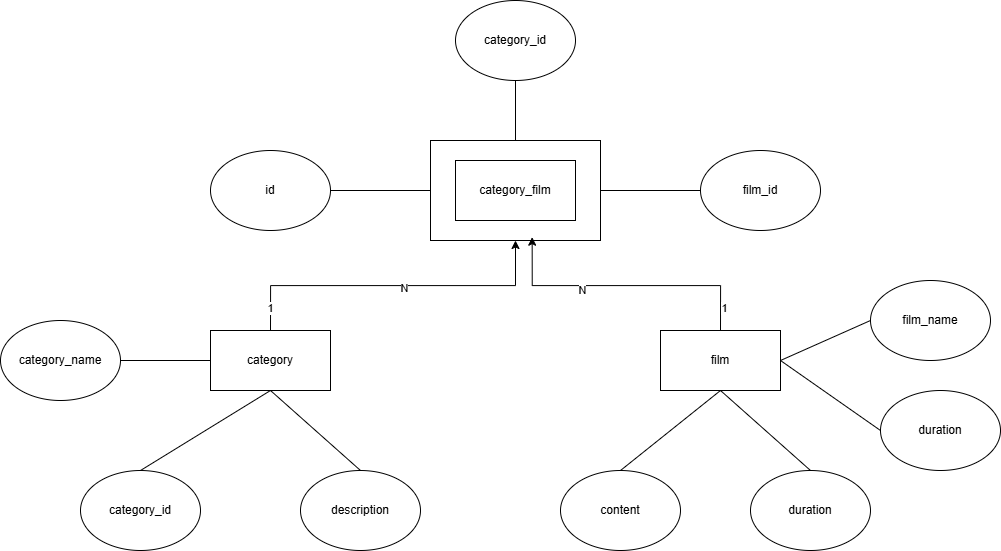

The diagram above was exported from draw.io. Its source (the exported page's mxGraphModel, read from the mxfile embedded in the PNG):
<mxGraphModel dx="2271" dy="1980" grid="1" gridSize="10" guides="1" tooltips="1" connect="1" arrows="1" fold="1" page="1" pageScale="1" pageWidth="827" pageHeight="1169" math="0" shadow="0">
  <root>
    <mxCell id="0" />
    <mxCell id="1" parent="0" />
    <mxCell id="QJJwd3Ivd5JeUX4GYhi2-17" style="edgeStyle=orthogonalEdgeStyle;rounded=0;orthogonalLoop=1;jettySize=auto;html=1;exitX=0.5;exitY=0;exitDx=0;exitDy=0;" edge="1" parent="1" source="QJJwd3Ivd5JeUX4GYhi2-1" target="QJJwd3Ivd5JeUX4GYhi2-11">
      <mxGeometry relative="1" as="geometry" />
    </mxCell>
    <mxCell id="QJJwd3Ivd5JeUX4GYhi2-21" value="1" style="edgeLabel;html=1;align=center;verticalAlign=middle;resizable=0;points=[];" vertex="1" connectable="0" parent="QJJwd3Ivd5JeUX4GYhi2-17">
      <mxGeometry x="-0.8625" y="1" relative="1" as="geometry">
        <mxPoint y="1" as="offset" />
      </mxGeometry>
    </mxCell>
    <mxCell id="QJJwd3Ivd5JeUX4GYhi2-22" value="N" style="edgeLabel;html=1;align=center;verticalAlign=middle;resizable=0;points=[];" vertex="1" connectable="0" parent="QJJwd3Ivd5JeUX4GYhi2-17">
      <mxGeometry x="0.0633" y="-2" relative="1" as="geometry">
        <mxPoint as="offset" />
      </mxGeometry>
    </mxCell>
    <mxCell id="QJJwd3Ivd5JeUX4GYhi2-1" value="category" style="rounded=0;whiteSpace=wrap;html=1;" vertex="1" parent="1">
      <mxGeometry x="120" y="300" width="120" height="60" as="geometry" />
    </mxCell>
    <mxCell id="QJJwd3Ivd5JeUX4GYhi2-2" value="film" style="rounded=0;whiteSpace=wrap;html=1;" vertex="1" parent="1">
      <mxGeometry x="570" y="300" width="120" height="60" as="geometry" />
    </mxCell>
    <mxCell id="QJJwd3Ivd5JeUX4GYhi2-3" value="category_id" style="ellipse;whiteSpace=wrap;html=1;" vertex="1" parent="1">
      <mxGeometry x="-10" y="440" width="120" height="80" as="geometry" />
    </mxCell>
    <mxCell id="QJJwd3Ivd5JeUX4GYhi2-4" value="category_name" style="ellipse;whiteSpace=wrap;html=1;" vertex="1" parent="1">
      <mxGeometry x="-90" y="290" width="120" height="80" as="geometry" />
    </mxCell>
    <mxCell id="QJJwd3Ivd5JeUX4GYhi2-5" value="description" style="ellipse;whiteSpace=wrap;html=1;" vertex="1" parent="1">
      <mxGeometry x="210" y="440" width="120" height="80" as="geometry" />
    </mxCell>
    <mxCell id="QJJwd3Ivd5JeUX4GYhi2-6" value="film_name" style="ellipse;whiteSpace=wrap;html=1;" vertex="1" parent="1">
      <mxGeometry x="780" y="250" width="120" height="80" as="geometry" />
    </mxCell>
    <mxCell id="QJJwd3Ivd5JeUX4GYhi2-7" value="duration" style="ellipse;whiteSpace=wrap;html=1;" vertex="1" parent="1">
      <mxGeometry x="790" y="360" width="120" height="80" as="geometry" />
    </mxCell>
    <mxCell id="QJJwd3Ivd5JeUX4GYhi2-8" value="content" style="ellipse;whiteSpace=wrap;html=1;" vertex="1" parent="1">
      <mxGeometry x="470" y="440" width="120" height="80" as="geometry" />
    </mxCell>
    <mxCell id="QJJwd3Ivd5JeUX4GYhi2-9" value="duration" style="ellipse;whiteSpace=wrap;html=1;" vertex="1" parent="1">
      <mxGeometry x="660" y="440" width="120" height="80" as="geometry" />
    </mxCell>
    <mxCell id="QJJwd3Ivd5JeUX4GYhi2-11" value="" style="rounded=0;whiteSpace=wrap;html=1;" vertex="1" parent="1">
      <mxGeometry x="340" y="110" width="170" height="100" as="geometry" />
    </mxCell>
    <mxCell id="QJJwd3Ivd5JeUX4GYhi2-12" value="category_film" style="rounded=0;whiteSpace=wrap;html=1;" vertex="1" parent="1">
      <mxGeometry x="365" y="130" width="120" height="60" as="geometry" />
    </mxCell>
    <mxCell id="QJJwd3Ivd5JeUX4GYhi2-13" value="category_id" style="ellipse;whiteSpace=wrap;html=1;" vertex="1" parent="1">
      <mxGeometry x="365" y="-30" width="120" height="80" as="geometry" />
    </mxCell>
    <mxCell id="QJJwd3Ivd5JeUX4GYhi2-15" value="film_id" style="ellipse;whiteSpace=wrap;html=1;" vertex="1" parent="1">
      <mxGeometry x="610" y="120" width="120" height="80" as="geometry" />
    </mxCell>
    <mxCell id="QJJwd3Ivd5JeUX4GYhi2-16" value="id" style="ellipse;whiteSpace=wrap;html=1;" vertex="1" parent="1">
      <mxGeometry x="120" y="120" width="120" height="80" as="geometry" />
    </mxCell>
    <mxCell id="QJJwd3Ivd5JeUX4GYhi2-18" style="edgeStyle=orthogonalEdgeStyle;rounded=0;orthogonalLoop=1;jettySize=auto;html=1;entryX=0.598;entryY=0.967;entryDx=0;entryDy=0;entryPerimeter=0;exitX=0.5;exitY=0;exitDx=0;exitDy=0;" edge="1" parent="1" source="QJJwd3Ivd5JeUX4GYhi2-2" target="QJJwd3Ivd5JeUX4GYhi2-11">
      <mxGeometry relative="1" as="geometry" />
    </mxCell>
    <mxCell id="QJJwd3Ivd5JeUX4GYhi2-19" value="1" style="edgeLabel;html=1;align=center;verticalAlign=middle;resizable=0;points=[];" vertex="1" connectable="0" parent="QJJwd3Ivd5JeUX4GYhi2-18">
      <mxGeometry x="-0.8364" y="-3" relative="1" as="geometry">
        <mxPoint y="1" as="offset" />
      </mxGeometry>
    </mxCell>
    <mxCell id="QJJwd3Ivd5JeUX4GYhi2-20" value="N" style="edgeLabel;html=1;align=center;verticalAlign=middle;resizable=0;points=[];" vertex="1" connectable="0" parent="QJJwd3Ivd5JeUX4GYhi2-18">
      <mxGeometry x="0.3035" y="4" relative="1" as="geometry">
        <mxPoint as="offset" />
      </mxGeometry>
    </mxCell>
    <mxCell id="QJJwd3Ivd5JeUX4GYhi2-23" value="" style="endArrow=none;html=1;rounded=0;exitX=0.5;exitY=0;exitDx=0;exitDy=0;entryX=0.5;entryY=1;entryDx=0;entryDy=0;" edge="1" parent="1" source="QJJwd3Ivd5JeUX4GYhi2-11" target="QJJwd3Ivd5JeUX4GYhi2-13">
      <mxGeometry width="50" height="50" relative="1" as="geometry">
        <mxPoint x="390" y="100" as="sourcePoint" />
        <mxPoint x="440" y="50" as="targetPoint" />
      </mxGeometry>
    </mxCell>
    <mxCell id="QJJwd3Ivd5JeUX4GYhi2-24" value="" style="endArrow=none;html=1;rounded=0;exitX=1;exitY=0.5;exitDx=0;exitDy=0;" edge="1" parent="1" source="QJJwd3Ivd5JeUX4GYhi2-16">
      <mxGeometry width="50" height="50" relative="1" as="geometry">
        <mxPoint x="290" y="210" as="sourcePoint" />
        <mxPoint x="340" y="160" as="targetPoint" />
      </mxGeometry>
    </mxCell>
    <mxCell id="QJJwd3Ivd5JeUX4GYhi2-25" value="" style="endArrow=none;html=1;rounded=0;exitX=1;exitY=0.5;exitDx=0;exitDy=0;" edge="1" parent="1" source="QJJwd3Ivd5JeUX4GYhi2-11">
      <mxGeometry width="50" height="50" relative="1" as="geometry">
        <mxPoint x="560" y="210" as="sourcePoint" />
        <mxPoint x="610" y="160" as="targetPoint" />
      </mxGeometry>
    </mxCell>
    <mxCell id="QJJwd3Ivd5JeUX4GYhi2-26" value="" style="endArrow=none;html=1;rounded=0;exitX=1;exitY=0.5;exitDx=0;exitDy=0;" edge="1" parent="1" source="QJJwd3Ivd5JeUX4GYhi2-2">
      <mxGeometry width="50" height="50" relative="1" as="geometry">
        <mxPoint x="730" y="340" as="sourcePoint" />
        <mxPoint x="780" y="290" as="targetPoint" />
      </mxGeometry>
    </mxCell>
    <mxCell id="QJJwd3Ivd5JeUX4GYhi2-27" value="" style="endArrow=none;html=1;rounded=0;exitX=1;exitY=0.5;exitDx=0;exitDy=0;" edge="1" parent="1" source="QJJwd3Ivd5JeUX4GYhi2-2">
      <mxGeometry width="50" height="50" relative="1" as="geometry">
        <mxPoint x="740" y="450" as="sourcePoint" />
        <mxPoint x="790" y="400" as="targetPoint" />
      </mxGeometry>
    </mxCell>
    <mxCell id="QJJwd3Ivd5JeUX4GYhi2-28" value="" style="endArrow=none;html=1;rounded=0;exitX=0.5;exitY=0;exitDx=0;exitDy=0;entryX=0.5;entryY=1;entryDx=0;entryDy=0;" edge="1" parent="1" source="QJJwd3Ivd5JeUX4GYhi2-8" target="QJJwd3Ivd5JeUX4GYhi2-2">
      <mxGeometry width="50" height="50" relative="1" as="geometry">
        <mxPoint x="580" y="420" as="sourcePoint" />
        <mxPoint x="630" y="370" as="targetPoint" />
        <Array as="points" />
      </mxGeometry>
    </mxCell>
    <mxCell id="QJJwd3Ivd5JeUX4GYhi2-29" value="" style="endArrow=none;html=1;rounded=0;entryX=0.5;entryY=1;entryDx=0;entryDy=0;exitX=0.5;exitY=0;exitDx=0;exitDy=0;" edge="1" parent="1" source="QJJwd3Ivd5JeUX4GYhi2-9" target="QJJwd3Ivd5JeUX4GYhi2-2">
      <mxGeometry width="50" height="50" relative="1" as="geometry">
        <mxPoint x="620" y="450" as="sourcePoint" />
        <mxPoint x="670" y="400" as="targetPoint" />
      </mxGeometry>
    </mxCell>
    <mxCell id="QJJwd3Ivd5JeUX4GYhi2-30" value="" style="endArrow=none;html=1;rounded=0;exitX=0.5;exitY=0;exitDx=0;exitDy=0;" edge="1" parent="1" source="QJJwd3Ivd5JeUX4GYhi2-3">
      <mxGeometry width="50" height="50" relative="1" as="geometry">
        <mxPoint x="130" y="410" as="sourcePoint" />
        <mxPoint x="180" y="360" as="targetPoint" />
      </mxGeometry>
    </mxCell>
    <mxCell id="QJJwd3Ivd5JeUX4GYhi2-31" value="" style="endArrow=none;html=1;rounded=0;entryX=0.5;entryY=1;entryDx=0;entryDy=0;exitX=0.5;exitY=0;exitDx=0;exitDy=0;" edge="1" parent="1" source="QJJwd3Ivd5JeUX4GYhi2-5" target="QJJwd3Ivd5JeUX4GYhi2-1">
      <mxGeometry width="50" height="50" relative="1" as="geometry">
        <mxPoint x="240" y="410" as="sourcePoint" />
        <mxPoint x="290" y="360" as="targetPoint" />
      </mxGeometry>
    </mxCell>
    <mxCell id="QJJwd3Ivd5JeUX4GYhi2-32" value="" style="endArrow=none;html=1;rounded=0;exitX=1;exitY=0.5;exitDx=0;exitDy=0;" edge="1" parent="1" source="QJJwd3Ivd5JeUX4GYhi2-4">
      <mxGeometry width="50" height="50" relative="1" as="geometry">
        <mxPoint x="70" y="380" as="sourcePoint" />
        <mxPoint x="120" y="330" as="targetPoint" />
      </mxGeometry>
    </mxCell>
  </root>
</mxGraphModel>